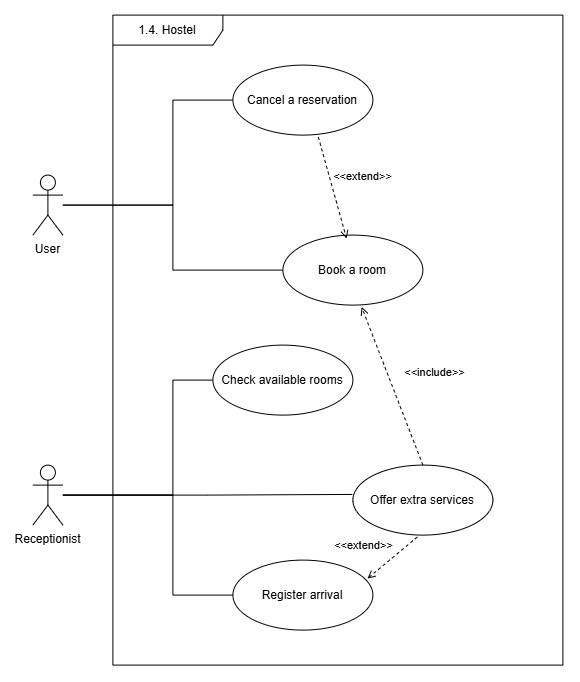

The diagram above was exported from draw.io. Its source (the exported page's mxGraphModel, read from the mxfile embedded in the PNG):
<mxGraphModel dx="1178" dy="619" grid="1" gridSize="10" guides="1" tooltips="1" connect="1" arrows="1" fold="1" page="1" pageScale="1" pageWidth="827" pageHeight="1169" math="0" shadow="0">
  <root>
    <mxCell id="0" />
    <mxCell id="1" parent="0" />
    <mxCell id="EZquJXaUBbk5uTOUGQ62-1" parent="1" style="shape=umlFrame;whiteSpace=wrap;html=1;pointerEvents=0;width=110;height=30;" value="1.4. Hostel" vertex="1">
      <mxGeometry height="650" width="450" x="120" y="40" as="geometry" />
    </mxCell>
    <mxCell id="EZquJXaUBbk5uTOUGQ62-11" edge="1" parent="1" source="EZquJXaUBbk5uTOUGQ62-2" style="edgeStyle=orthogonalEdgeStyle;rounded=0;orthogonalLoop=1;jettySize=auto;html=1;entryX=0;entryY=0.5;entryDx=0;entryDy=0;endArrow=none;endFill=0;" target="EZquJXaUBbk5uTOUGQ62-6">
      <mxGeometry relative="1" as="geometry" />
    </mxCell>
    <mxCell id="EZquJXaUBbk5uTOUGQ62-12" edge="1" parent="1" source="EZquJXaUBbk5uTOUGQ62-2" style="edgeStyle=orthogonalEdgeStyle;rounded=0;orthogonalLoop=1;jettySize=auto;html=1;entryX=0;entryY=0.5;entryDx=0;entryDy=0;endArrow=none;endFill=0;" target="EZquJXaUBbk5uTOUGQ62-7">
      <mxGeometry relative="1" as="geometry">
        <Array as="points">
          <mxPoint x="180" y="230" />
          <mxPoint x="180" y="125" />
        </Array>
      </mxGeometry>
    </mxCell>
    <mxCell id="EZquJXaUBbk5uTOUGQ62-2" parent="1" style="shape=umlActor;verticalLabelPosition=bottom;verticalAlign=top;html=1;" value="User" vertex="1">
      <mxGeometry height="60" width="30" x="40" y="200" as="geometry" />
    </mxCell>
    <mxCell id="12bW6HtO_NWmSz-meX0K-4" edge="1" parent="1" source="EZquJXaUBbk5uTOUGQ62-3" style="edgeStyle=orthogonalEdgeStyle;rounded=0;orthogonalLoop=1;jettySize=auto;html=1;entryX=0;entryY=0.5;entryDx=0;entryDy=0;endArrow=none;endFill=0;" target="EZquJXaUBbk5uTOUGQ62-9">
      <mxGeometry relative="1" as="geometry">
        <Array as="points">
          <mxPoint x="180" y="520" />
          <mxPoint x="180" y="405" />
        </Array>
      </mxGeometry>
    </mxCell>
    <mxCell id="EZquJXaUBbk5uTOUGQ62-3" parent="1" style="shape=umlActor;verticalLabelPosition=bottom;verticalAlign=top;html=1;" value="Receptionist" vertex="1">
      <mxGeometry height="60" width="30" x="40" y="490" as="geometry" />
    </mxCell>
    <mxCell id="EZquJXaUBbk5uTOUGQ62-6" parent="1" style="ellipse;whiteSpace=wrap;html=1;" value="Book a room" vertex="1">
      <mxGeometry height="70" width="140" x="290" y="260" as="geometry" />
    </mxCell>
    <mxCell id="EZquJXaUBbk5uTOUGQ62-7" parent="1" style="ellipse;whiteSpace=wrap;html=1;" value="Cancel a reservation" vertex="1">
      <mxGeometry height="70" width="140" x="240" y="90" as="geometry" />
    </mxCell>
    <mxCell id="EZquJXaUBbk5uTOUGQ62-8" parent="1" style="ellipse;whiteSpace=wrap;html=1;" value="Offer extra services" vertex="1">
      <mxGeometry height="70" width="140" x="360" y="490" as="geometry" />
    </mxCell>
    <mxCell id="EZquJXaUBbk5uTOUGQ62-9" parent="1" style="ellipse;whiteSpace=wrap;html=1;" value="Check available rooms" vertex="1">
      <mxGeometry height="70" width="140" x="220" y="370" as="geometry" />
    </mxCell>
    <mxCell id="EZquJXaUBbk5uTOUGQ62-10" parent="1" style="ellipse;whiteSpace=wrap;html=1;" value="Register arrival" vertex="1">
      <mxGeometry height="70" width="140" x="240" y="585" as="geometry" />
    </mxCell>
    <mxCell id="12bW6HtO_NWmSz-meX0K-2" edge="1" parent="1" source="EZquJXaUBbk5uTOUGQ62-7" style="html=1;verticalAlign=bottom;labelBackgroundColor=none;endArrow=open;endFill=0;dashed=1;rounded=0;entryX=0.455;entryY=0.05;entryDx=0;entryDy=0;entryPerimeter=0;exitX=0.61;exitY=1.026;exitDx=0;exitDy=0;exitPerimeter=0;" target="EZquJXaUBbk5uTOUGQ62-6" value="&amp;lt;&amp;lt;extend&amp;gt;&amp;gt;">
      <mxGeometry relative="1" width="160" x="0.1062" y="30" as="geometry">
        <mxPoint as="offset" />
        <mxPoint x="360" y="240" as="sourcePoint" />
        <mxPoint x="520" y="240" as="targetPoint" />
      </mxGeometry>
    </mxCell>
    <mxCell id="12bW6HtO_NWmSz-meX0K-5" edge="1" parent="1" source="EZquJXaUBbk5uTOUGQ62-3" style="edgeStyle=orthogonalEdgeStyle;rounded=0;orthogonalLoop=1;jettySize=auto;html=1;entryX=0;entryY=0.5;entryDx=0;entryDy=0;endArrow=none;endFill=0;" target="EZquJXaUBbk5uTOUGQ62-10">
      <mxGeometry relative="1" as="geometry">
        <Array as="points">
          <mxPoint x="180" y="520" />
          <mxPoint x="180" y="620" />
        </Array>
      </mxGeometry>
    </mxCell>
    <mxCell id="12bW6HtO_NWmSz-meX0K-6" edge="1" parent="1" source="EZquJXaUBbk5uTOUGQ62-3" style="edgeStyle=orthogonalEdgeStyle;rounded=0;orthogonalLoop=1;jettySize=auto;html=1;entryX=-0.004;entryY=0.419;entryDx=0;entryDy=0;entryPerimeter=0;endArrow=none;endFill=0;" target="EZquJXaUBbk5uTOUGQ62-8">
      <mxGeometry relative="1" as="geometry" />
    </mxCell>
    <mxCell id="12bW6HtO_NWmSz-meX0K-7" edge="1" parent="1" source="EZquJXaUBbk5uTOUGQ62-8" style="html=1;verticalAlign=bottom;labelBackgroundColor=none;endArrow=open;endFill=0;dashed=1;rounded=0;entryX=0.961;entryY=0.264;entryDx=0;entryDy=0;entryPerimeter=0;exitX=0.461;exitY=1.026;exitDx=0;exitDy=0;exitPerimeter=0;" target="EZquJXaUBbk5uTOUGQ62-10" value="&amp;lt;&amp;lt;extend&amp;gt;&amp;gt;">
      <mxGeometry relative="1" width="160" x="0.6453" y="-21" as="geometry">
        <mxPoint as="offset" />
        <mxPoint x="450" y="560" as="sourcePoint" />
        <mxPoint x="610" y="560" as="targetPoint" />
      </mxGeometry>
    </mxCell>
    <mxCell id="12bW6HtO_NWmSz-meX0K-8" edge="1" parent="1" style="html=1;verticalAlign=bottom;labelBackgroundColor=none;endArrow=open;endFill=0;dashed=1;rounded=0;entryX=0.562;entryY=1.026;entryDx=0;entryDy=0;entryPerimeter=0;" target="EZquJXaUBbk5uTOUGQ62-6" value="&amp;lt;&amp;lt;include&amp;gt;&amp;gt;">
      <mxGeometry relative="1" width="160" x="-0.1254" y="-41" as="geometry">
        <mxPoint as="offset" />
        <Array as="points" />
        <mxPoint x="430" y="490" as="sourcePoint" />
        <mxPoint x="590" y="490" as="targetPoint" />
      </mxGeometry>
    </mxCell>
  </root>
</mxGraphModel>